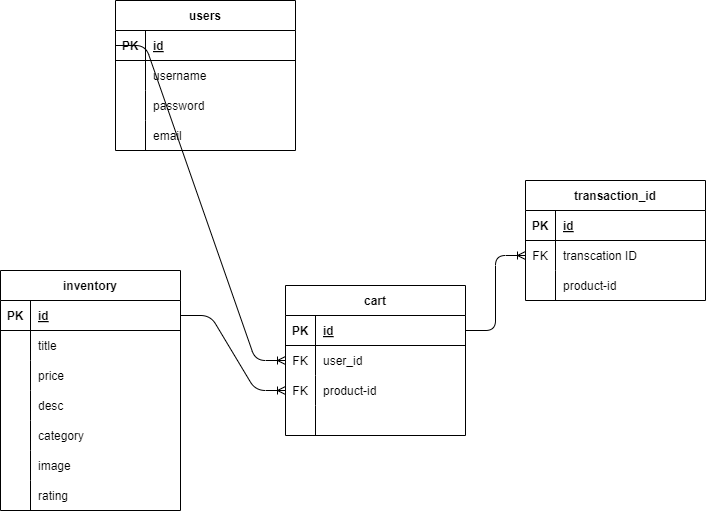

The diagram above was exported from draw.io. Its source (the exported page's mxGraphModel, read from the mxfile embedded in the PNG):
<mxGraphModel dx="859" dy="599" grid="1" gridSize="10" guides="1" tooltips="1" connect="1" arrows="1" fold="1" page="1" pageScale="1" pageWidth="850" pageHeight="1100" math="0" shadow="0">
  <root>
    <mxCell id="0" />
    <mxCell id="1" parent="0" />
    <mxCell id="16" value="users" style="shape=table;startSize=30;container=1;collapsible=1;childLayout=tableLayout;fixedRows=1;rowLines=0;fontStyle=1;align=center;resizeLast=1;" parent="1" vertex="1">
      <mxGeometry x="360" y="410" width="180" height="150" as="geometry" />
    </mxCell>
    <mxCell id="17" value="" style="shape=tableRow;horizontal=0;startSize=0;swimlaneHead=0;swimlaneBody=0;fillColor=none;collapsible=0;dropTarget=0;points=[[0,0.5],[1,0.5]];portConstraint=eastwest;top=0;left=0;right=0;bottom=1;" parent="16" vertex="1">
      <mxGeometry y="30" width="180" height="30" as="geometry" />
    </mxCell>
    <mxCell id="18" value="PK" style="shape=partialRectangle;connectable=0;fillColor=none;top=0;left=0;bottom=0;right=0;fontStyle=1;overflow=hidden;" parent="17" vertex="1">
      <mxGeometry width="30" height="30" as="geometry">
        <mxRectangle width="30" height="30" as="alternateBounds" />
      </mxGeometry>
    </mxCell>
    <mxCell id="19" value="id" style="shape=partialRectangle;connectable=0;fillColor=none;top=0;left=0;bottom=0;right=0;align=left;spacingLeft=6;fontStyle=5;overflow=hidden;" parent="17" vertex="1">
      <mxGeometry x="30" width="150" height="30" as="geometry">
        <mxRectangle width="150" height="30" as="alternateBounds" />
      </mxGeometry>
    </mxCell>
    <mxCell id="20" value="" style="shape=tableRow;horizontal=0;startSize=0;swimlaneHead=0;swimlaneBody=0;fillColor=none;collapsible=0;dropTarget=0;points=[[0,0.5],[1,0.5]];portConstraint=eastwest;top=0;left=0;right=0;bottom=0;" parent="16" vertex="1">
      <mxGeometry y="60" width="180" height="30" as="geometry" />
    </mxCell>
    <mxCell id="21" value="" style="shape=partialRectangle;connectable=0;fillColor=none;top=0;left=0;bottom=0;right=0;editable=1;overflow=hidden;" parent="20" vertex="1">
      <mxGeometry width="30" height="30" as="geometry">
        <mxRectangle width="30" height="30" as="alternateBounds" />
      </mxGeometry>
    </mxCell>
    <mxCell id="22" value="username" style="shape=partialRectangle;connectable=0;fillColor=none;top=0;left=0;bottom=0;right=0;align=left;spacingLeft=6;overflow=hidden;" parent="20" vertex="1">
      <mxGeometry x="30" width="150" height="30" as="geometry">
        <mxRectangle width="150" height="30" as="alternateBounds" />
      </mxGeometry>
    </mxCell>
    <mxCell id="23" value="" style="shape=tableRow;horizontal=0;startSize=0;swimlaneHead=0;swimlaneBody=0;fillColor=none;collapsible=0;dropTarget=0;points=[[0,0.5],[1,0.5]];portConstraint=eastwest;top=0;left=0;right=0;bottom=0;" parent="16" vertex="1">
      <mxGeometry y="90" width="180" height="30" as="geometry" />
    </mxCell>
    <mxCell id="24" value="" style="shape=partialRectangle;connectable=0;fillColor=none;top=0;left=0;bottom=0;right=0;editable=1;overflow=hidden;" parent="23" vertex="1">
      <mxGeometry width="30" height="30" as="geometry">
        <mxRectangle width="30" height="30" as="alternateBounds" />
      </mxGeometry>
    </mxCell>
    <mxCell id="25" value="password" style="shape=partialRectangle;connectable=0;fillColor=none;top=0;left=0;bottom=0;right=0;align=left;spacingLeft=6;overflow=hidden;" parent="23" vertex="1">
      <mxGeometry x="30" width="150" height="30" as="geometry">
        <mxRectangle width="150" height="30" as="alternateBounds" />
      </mxGeometry>
    </mxCell>
    <mxCell id="26" value="" style="shape=tableRow;horizontal=0;startSize=0;swimlaneHead=0;swimlaneBody=0;fillColor=none;collapsible=0;dropTarget=0;points=[[0,0.5],[1,0.5]];portConstraint=eastwest;top=0;left=0;right=0;bottom=0;" parent="16" vertex="1">
      <mxGeometry y="120" width="180" height="30" as="geometry" />
    </mxCell>
    <mxCell id="27" value="" style="shape=partialRectangle;connectable=0;fillColor=none;top=0;left=0;bottom=0;right=0;editable=1;overflow=hidden;" parent="26" vertex="1">
      <mxGeometry width="30" height="30" as="geometry">
        <mxRectangle width="30" height="30" as="alternateBounds" />
      </mxGeometry>
    </mxCell>
    <mxCell id="28" value="email" style="shape=partialRectangle;connectable=0;fillColor=none;top=0;left=0;bottom=0;right=0;align=left;spacingLeft=6;overflow=hidden;" parent="26" vertex="1">
      <mxGeometry x="30" width="150" height="30" as="geometry">
        <mxRectangle width="150" height="30" as="alternateBounds" />
      </mxGeometry>
    </mxCell>
    <mxCell id="34" value="inventory" style="shape=table;startSize=30;container=1;collapsible=1;childLayout=tableLayout;fixedRows=1;rowLines=0;fontStyle=1;align=center;resizeLast=1;" parent="1" vertex="1">
      <mxGeometry x="245" y="680" width="180" height="240" as="geometry" />
    </mxCell>
    <mxCell id="35" value="" style="shape=tableRow;horizontal=0;startSize=0;swimlaneHead=0;swimlaneBody=0;fillColor=none;collapsible=0;dropTarget=0;points=[[0,0.5],[1,0.5]];portConstraint=eastwest;top=0;left=0;right=0;bottom=1;" parent="34" vertex="1">
      <mxGeometry y="30" width="180" height="30" as="geometry" />
    </mxCell>
    <mxCell id="36" value="PK" style="shape=partialRectangle;connectable=0;fillColor=none;top=0;left=0;bottom=0;right=0;fontStyle=1;overflow=hidden;" parent="35" vertex="1">
      <mxGeometry width="30" height="30" as="geometry">
        <mxRectangle width="30" height="30" as="alternateBounds" />
      </mxGeometry>
    </mxCell>
    <mxCell id="37" value="id" style="shape=partialRectangle;connectable=0;fillColor=none;top=0;left=0;bottom=0;right=0;align=left;spacingLeft=6;fontStyle=5;overflow=hidden;" parent="35" vertex="1">
      <mxGeometry x="30" width="150" height="30" as="geometry">
        <mxRectangle width="150" height="30" as="alternateBounds" />
      </mxGeometry>
    </mxCell>
    <mxCell id="38" value="" style="shape=tableRow;horizontal=0;startSize=0;swimlaneHead=0;swimlaneBody=0;fillColor=none;collapsible=0;dropTarget=0;points=[[0,0.5],[1,0.5]];portConstraint=eastwest;top=0;left=0;right=0;bottom=0;" parent="34" vertex="1">
      <mxGeometry y="60" width="180" height="30" as="geometry" />
    </mxCell>
    <mxCell id="39" value="" style="shape=partialRectangle;connectable=0;fillColor=none;top=0;left=0;bottom=0;right=0;editable=1;overflow=hidden;" parent="38" vertex="1">
      <mxGeometry width="30" height="30" as="geometry">
        <mxRectangle width="30" height="30" as="alternateBounds" />
      </mxGeometry>
    </mxCell>
    <mxCell id="40" value="title" style="shape=partialRectangle;connectable=0;fillColor=none;top=0;left=0;bottom=0;right=0;align=left;spacingLeft=6;overflow=hidden;" parent="38" vertex="1">
      <mxGeometry x="30" width="150" height="30" as="geometry">
        <mxRectangle width="150" height="30" as="alternateBounds" />
      </mxGeometry>
    </mxCell>
    <mxCell id="41" value="" style="shape=tableRow;horizontal=0;startSize=0;swimlaneHead=0;swimlaneBody=0;fillColor=none;collapsible=0;dropTarget=0;points=[[0,0.5],[1,0.5]];portConstraint=eastwest;top=0;left=0;right=0;bottom=0;" parent="34" vertex="1">
      <mxGeometry y="90" width="180" height="30" as="geometry" />
    </mxCell>
    <mxCell id="42" value="" style="shape=partialRectangle;connectable=0;fillColor=none;top=0;left=0;bottom=0;right=0;editable=1;overflow=hidden;" parent="41" vertex="1">
      <mxGeometry width="30" height="30" as="geometry">
        <mxRectangle width="30" height="30" as="alternateBounds" />
      </mxGeometry>
    </mxCell>
    <mxCell id="43" value="price" style="shape=partialRectangle;connectable=0;fillColor=none;top=0;left=0;bottom=0;right=0;align=left;spacingLeft=6;overflow=hidden;" parent="41" vertex="1">
      <mxGeometry x="30" width="150" height="30" as="geometry">
        <mxRectangle width="150" height="30" as="alternateBounds" />
      </mxGeometry>
    </mxCell>
    <mxCell id="44" value="" style="shape=tableRow;horizontal=0;startSize=0;swimlaneHead=0;swimlaneBody=0;fillColor=none;collapsible=0;dropTarget=0;points=[[0,0.5],[1,0.5]];portConstraint=eastwest;top=0;left=0;right=0;bottom=0;" parent="34" vertex="1">
      <mxGeometry y="120" width="180" height="30" as="geometry" />
    </mxCell>
    <mxCell id="45" value="" style="shape=partialRectangle;connectable=0;fillColor=none;top=0;left=0;bottom=0;right=0;editable=1;overflow=hidden;" parent="44" vertex="1">
      <mxGeometry width="30" height="30" as="geometry">
        <mxRectangle width="30" height="30" as="alternateBounds" />
      </mxGeometry>
    </mxCell>
    <mxCell id="46" value="desc" style="shape=partialRectangle;connectable=0;fillColor=none;top=0;left=0;bottom=0;right=0;align=left;spacingLeft=6;overflow=hidden;" parent="44" vertex="1">
      <mxGeometry x="30" width="150" height="30" as="geometry">
        <mxRectangle width="150" height="30" as="alternateBounds" />
      </mxGeometry>
    </mxCell>
    <mxCell id="47" value="" style="shape=tableRow;horizontal=0;startSize=0;swimlaneHead=0;swimlaneBody=0;fillColor=none;collapsible=0;dropTarget=0;points=[[0,0.5],[1,0.5]];portConstraint=eastwest;top=0;left=0;right=0;bottom=0;" parent="34" vertex="1">
      <mxGeometry y="150" width="180" height="30" as="geometry" />
    </mxCell>
    <mxCell id="48" value="" style="shape=partialRectangle;connectable=0;fillColor=none;top=0;left=0;bottom=0;right=0;editable=1;overflow=hidden;" parent="47" vertex="1">
      <mxGeometry width="30" height="30" as="geometry">
        <mxRectangle width="30" height="30" as="alternateBounds" />
      </mxGeometry>
    </mxCell>
    <mxCell id="49" value="category" style="shape=partialRectangle;connectable=0;fillColor=none;top=0;left=0;bottom=0;right=0;align=left;spacingLeft=6;overflow=hidden;" parent="47" vertex="1">
      <mxGeometry x="30" width="150" height="30" as="geometry">
        <mxRectangle width="150" height="30" as="alternateBounds" />
      </mxGeometry>
    </mxCell>
    <mxCell id="91" value="" style="shape=tableRow;horizontal=0;startSize=0;swimlaneHead=0;swimlaneBody=0;fillColor=none;collapsible=0;dropTarget=0;points=[[0,0.5],[1,0.5]];portConstraint=eastwest;top=0;left=0;right=0;bottom=0;" parent="34" vertex="1">
      <mxGeometry y="180" width="180" height="30" as="geometry" />
    </mxCell>
    <mxCell id="92" value="" style="shape=partialRectangle;connectable=0;fillColor=none;top=0;left=0;bottom=0;right=0;editable=1;overflow=hidden;" parent="91" vertex="1">
      <mxGeometry width="30" height="30" as="geometry">
        <mxRectangle width="30" height="30" as="alternateBounds" />
      </mxGeometry>
    </mxCell>
    <mxCell id="93" value="image" style="shape=partialRectangle;connectable=0;fillColor=none;top=0;left=0;bottom=0;right=0;align=left;spacingLeft=6;overflow=hidden;" parent="91" vertex="1">
      <mxGeometry x="30" width="150" height="30" as="geometry">
        <mxRectangle width="150" height="30" as="alternateBounds" />
      </mxGeometry>
    </mxCell>
    <mxCell id="94" value="" style="shape=tableRow;horizontal=0;startSize=0;swimlaneHead=0;swimlaneBody=0;fillColor=none;collapsible=0;dropTarget=0;points=[[0,0.5],[1,0.5]];portConstraint=eastwest;top=0;left=0;right=0;bottom=0;" parent="34" vertex="1">
      <mxGeometry y="210" width="180" height="30" as="geometry" />
    </mxCell>
    <mxCell id="95" value="" style="shape=partialRectangle;connectable=0;fillColor=none;top=0;left=0;bottom=0;right=0;editable=1;overflow=hidden;" parent="94" vertex="1">
      <mxGeometry width="30" height="30" as="geometry">
        <mxRectangle width="30" height="30" as="alternateBounds" />
      </mxGeometry>
    </mxCell>
    <mxCell id="96" value="rating" style="shape=partialRectangle;connectable=0;fillColor=none;top=0;left=0;bottom=0;right=0;align=left;spacingLeft=6;overflow=hidden;" parent="94" vertex="1">
      <mxGeometry x="30" width="150" height="30" as="geometry">
        <mxRectangle width="150" height="30" as="alternateBounds" />
      </mxGeometry>
    </mxCell>
    <mxCell id="53" value="cart" style="shape=table;startSize=30;container=1;collapsible=1;childLayout=tableLayout;fixedRows=1;rowLines=0;fontStyle=1;align=center;resizeLast=1;" parent="1" vertex="1">
      <mxGeometry x="530" y="695" width="180" height="150" as="geometry" />
    </mxCell>
    <mxCell id="54" value="" style="shape=tableRow;horizontal=0;startSize=0;swimlaneHead=0;swimlaneBody=0;fillColor=none;collapsible=0;dropTarget=0;points=[[0,0.5],[1,0.5]];portConstraint=eastwest;top=0;left=0;right=0;bottom=1;" parent="53" vertex="1">
      <mxGeometry y="30" width="180" height="30" as="geometry" />
    </mxCell>
    <mxCell id="55" value="PK" style="shape=partialRectangle;connectable=0;fillColor=none;top=0;left=0;bottom=0;right=0;fontStyle=1;overflow=hidden;" parent="54" vertex="1">
      <mxGeometry width="30" height="30" as="geometry">
        <mxRectangle width="30" height="30" as="alternateBounds" />
      </mxGeometry>
    </mxCell>
    <mxCell id="56" value="id" style="shape=partialRectangle;connectable=0;fillColor=none;top=0;left=0;bottom=0;right=0;align=left;spacingLeft=6;fontStyle=5;overflow=hidden;" parent="54" vertex="1">
      <mxGeometry x="30" width="150" height="30" as="geometry">
        <mxRectangle width="150" height="30" as="alternateBounds" />
      </mxGeometry>
    </mxCell>
    <mxCell id="57" value="" style="shape=tableRow;horizontal=0;startSize=0;swimlaneHead=0;swimlaneBody=0;fillColor=none;collapsible=0;dropTarget=0;points=[[0,0.5],[1,0.5]];portConstraint=eastwest;top=0;left=0;right=0;bottom=0;" parent="53" vertex="1">
      <mxGeometry y="60" width="180" height="30" as="geometry" />
    </mxCell>
    <mxCell id="58" value="FK" style="shape=partialRectangle;connectable=0;fillColor=none;top=0;left=0;bottom=0;right=0;editable=1;overflow=hidden;" parent="57" vertex="1">
      <mxGeometry width="30" height="30" as="geometry">
        <mxRectangle width="30" height="30" as="alternateBounds" />
      </mxGeometry>
    </mxCell>
    <mxCell id="59" value="user_id" style="shape=partialRectangle;connectable=0;fillColor=none;top=0;left=0;bottom=0;right=0;align=left;spacingLeft=6;overflow=hidden;" parent="57" vertex="1">
      <mxGeometry x="30" width="150" height="30" as="geometry">
        <mxRectangle width="150" height="30" as="alternateBounds" />
      </mxGeometry>
    </mxCell>
    <mxCell id="60" value="" style="shape=tableRow;horizontal=0;startSize=0;swimlaneHead=0;swimlaneBody=0;fillColor=none;collapsible=0;dropTarget=0;points=[[0,0.5],[1,0.5]];portConstraint=eastwest;top=0;left=0;right=0;bottom=0;" parent="53" vertex="1">
      <mxGeometry y="90" width="180" height="30" as="geometry" />
    </mxCell>
    <mxCell id="61" value="FK" style="shape=partialRectangle;connectable=0;fillColor=none;top=0;left=0;bottom=0;right=0;editable=1;overflow=hidden;" parent="60" vertex="1">
      <mxGeometry width="30" height="30" as="geometry">
        <mxRectangle width="30" height="30" as="alternateBounds" />
      </mxGeometry>
    </mxCell>
    <mxCell id="62" value="product-id" style="shape=partialRectangle;connectable=0;fillColor=none;top=0;left=0;bottom=0;right=0;align=left;spacingLeft=6;overflow=hidden;" parent="60" vertex="1">
      <mxGeometry x="30" width="150" height="30" as="geometry">
        <mxRectangle width="150" height="30" as="alternateBounds" />
      </mxGeometry>
    </mxCell>
    <mxCell id="66" value="" style="shape=tableRow;horizontal=0;startSize=0;swimlaneHead=0;swimlaneBody=0;fillColor=none;collapsible=0;dropTarget=0;points=[[0,0.5],[1,0.5]];portConstraint=eastwest;top=0;left=0;right=0;bottom=0;" parent="53" vertex="1">
      <mxGeometry y="120" width="180" height="30" as="geometry" />
    </mxCell>
    <mxCell id="67" value="" style="shape=partialRectangle;connectable=0;fillColor=none;top=0;left=0;bottom=0;right=0;editable=1;overflow=hidden;" parent="66" vertex="1">
      <mxGeometry width="30" height="30" as="geometry">
        <mxRectangle width="30" height="30" as="alternateBounds" />
      </mxGeometry>
    </mxCell>
    <mxCell id="68" value="" style="shape=partialRectangle;connectable=0;fillColor=none;top=0;left=0;bottom=0;right=0;align=left;spacingLeft=6;overflow=hidden;" parent="66" vertex="1">
      <mxGeometry x="30" width="150" height="30" as="geometry">
        <mxRectangle width="150" height="30" as="alternateBounds" />
      </mxGeometry>
    </mxCell>
    <mxCell id="76" value="" style="edgeStyle=entityRelationEdgeStyle;fontSize=12;html=1;endArrow=ERoneToMany;entryX=0;entryY=0.5;entryDx=0;entryDy=0;exitX=0;exitY=0.5;exitDx=0;exitDy=0;" parent="1" source="17" target="57" edge="1">
      <mxGeometry width="100" height="100" relative="1" as="geometry">
        <mxPoint x="520" y="690" as="sourcePoint" />
        <mxPoint x="620" y="590" as="targetPoint" />
      </mxGeometry>
    </mxCell>
    <mxCell id="77" value="" style="edgeStyle=entityRelationEdgeStyle;fontSize=12;html=1;endArrow=ERoneToMany;exitX=1;exitY=0.5;exitDx=0;exitDy=0;entryX=0;entryY=0.5;entryDx=0;entryDy=0;" parent="1" source="35" target="60" edge="1">
      <mxGeometry width="100" height="100" relative="1" as="geometry">
        <mxPoint x="520" y="690" as="sourcePoint" />
        <mxPoint x="620" y="590" as="targetPoint" />
      </mxGeometry>
    </mxCell>
    <mxCell id="78" value="transaction_id" style="shape=table;startSize=30;container=1;collapsible=1;childLayout=tableLayout;fixedRows=1;rowLines=0;fontStyle=1;align=center;resizeLast=1;" parent="1" vertex="1">
      <mxGeometry x="770" y="590" width="180" height="120" as="geometry" />
    </mxCell>
    <mxCell id="79" value="" style="shape=tableRow;horizontal=0;startSize=0;swimlaneHead=0;swimlaneBody=0;fillColor=none;collapsible=0;dropTarget=0;points=[[0,0.5],[1,0.5]];portConstraint=eastwest;top=0;left=0;right=0;bottom=1;" parent="78" vertex="1">
      <mxGeometry y="30" width="180" height="30" as="geometry" />
    </mxCell>
    <mxCell id="80" value="PK" style="shape=partialRectangle;connectable=0;fillColor=none;top=0;left=0;bottom=0;right=0;fontStyle=1;overflow=hidden;" parent="79" vertex="1">
      <mxGeometry width="30" height="30" as="geometry">
        <mxRectangle width="30" height="30" as="alternateBounds" />
      </mxGeometry>
    </mxCell>
    <mxCell id="81" value="id" style="shape=partialRectangle;connectable=0;fillColor=none;top=0;left=0;bottom=0;right=0;align=left;spacingLeft=6;fontStyle=5;overflow=hidden;" parent="79" vertex="1">
      <mxGeometry x="30" width="150" height="30" as="geometry">
        <mxRectangle width="150" height="30" as="alternateBounds" />
      </mxGeometry>
    </mxCell>
    <mxCell id="82" value="" style="shape=tableRow;horizontal=0;startSize=0;swimlaneHead=0;swimlaneBody=0;fillColor=none;collapsible=0;dropTarget=0;points=[[0,0.5],[1,0.5]];portConstraint=eastwest;top=0;left=0;right=0;bottom=0;" parent="78" vertex="1">
      <mxGeometry y="60" width="180" height="30" as="geometry" />
    </mxCell>
    <mxCell id="83" value="FK" style="shape=partialRectangle;connectable=0;fillColor=none;top=0;left=0;bottom=0;right=0;editable=1;overflow=hidden;" parent="82" vertex="1">
      <mxGeometry width="30" height="30" as="geometry">
        <mxRectangle width="30" height="30" as="alternateBounds" />
      </mxGeometry>
    </mxCell>
    <mxCell id="84" value="transcation ID" style="shape=partialRectangle;connectable=0;fillColor=none;top=0;left=0;bottom=0;right=0;align=left;spacingLeft=6;overflow=hidden;" parent="82" vertex="1">
      <mxGeometry x="30" width="150" height="30" as="geometry">
        <mxRectangle width="150" height="30" as="alternateBounds" />
      </mxGeometry>
    </mxCell>
    <mxCell id="85" value="" style="shape=tableRow;horizontal=0;startSize=0;swimlaneHead=0;swimlaneBody=0;fillColor=none;collapsible=0;dropTarget=0;points=[[0,0.5],[1,0.5]];portConstraint=eastwest;top=0;left=0;right=0;bottom=0;" parent="78" vertex="1">
      <mxGeometry y="90" width="180" height="30" as="geometry" />
    </mxCell>
    <mxCell id="86" value="" style="shape=partialRectangle;connectable=0;fillColor=none;top=0;left=0;bottom=0;right=0;editable=1;overflow=hidden;" parent="85" vertex="1">
      <mxGeometry width="30" height="30" as="geometry">
        <mxRectangle width="30" height="30" as="alternateBounds" />
      </mxGeometry>
    </mxCell>
    <mxCell id="87" value="product-id" style="shape=partialRectangle;connectable=0;fillColor=none;top=0;left=0;bottom=0;right=0;align=left;spacingLeft=6;overflow=hidden;" parent="85" vertex="1">
      <mxGeometry x="30" width="150" height="30" as="geometry">
        <mxRectangle width="150" height="30" as="alternateBounds" />
      </mxGeometry>
    </mxCell>
    <mxCell id="100" value="" style="edgeStyle=entityRelationEdgeStyle;fontSize=12;html=1;endArrow=ERoneToMany;entryX=0;entryY=0.5;entryDx=0;entryDy=0;exitX=1;exitY=0.5;exitDx=0;exitDy=0;" parent="1" source="54" target="82" edge="1">
      <mxGeometry width="100" height="100" relative="1" as="geometry">
        <mxPoint x="630" y="650" as="sourcePoint" />
        <mxPoint x="730" y="550" as="targetPoint" />
      </mxGeometry>
    </mxCell>
  </root>
</mxGraphModel>